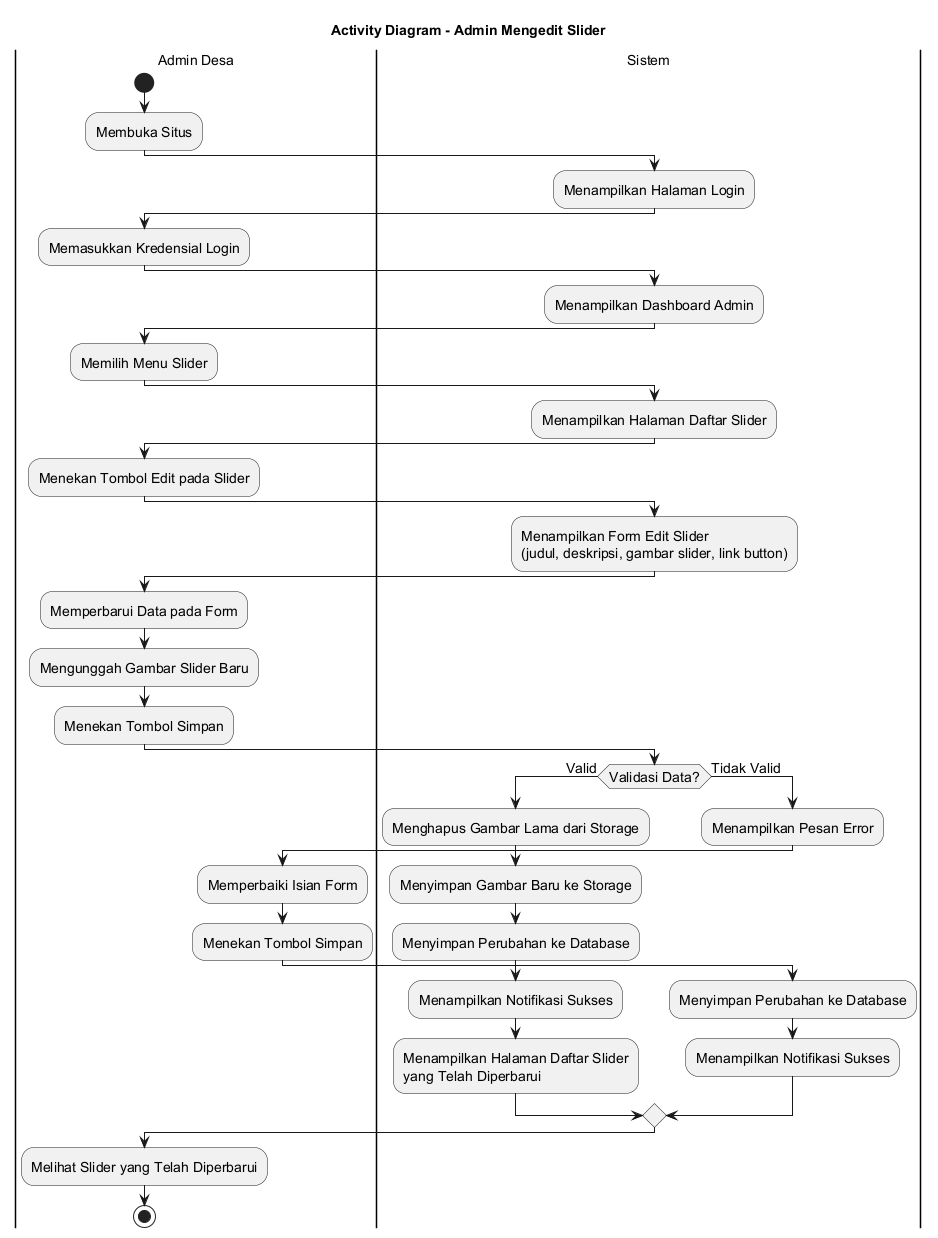

The diagram above was rendered by PlantUML. Its source (embedded in the PNG):
@startuml
skinparamlocked defaultFontSize 14
title Activity Diagram - Admin Mengedit Slider

|Admin Desa|
start
:Membuka Situs;

|Sistem|
:Menampilkan Halaman Login;

|Admin Desa|
:Memasukkan Kredensial Login;

|Sistem|
:Menampilkan Dashboard Admin;

|Admin Desa|
:Memilih Menu Slider;

|Sistem|
:Menampilkan Halaman Daftar Slider;

|Admin Desa|
:Menekan Tombol Edit pada Slider;

|Sistem|
:Menampilkan Form Edit Slider
(judul, deskripsi, gambar slider, link button);

|Admin Desa|
:Memperbarui Data pada Form;
:Mengunggah Gambar Slider Baru;
:Menekan Tombol Simpan;

|Sistem|
if (Validasi Data?) then (Valid)
    :Menghapus Gambar Lama dari Storage;
    :Menyimpan Gambar Baru ke Storage;
    :Menyimpan Perubahan ke Database;
    :Menampilkan Notifikasi Sukses;
    :Menampilkan Halaman Daftar Slider
    yang Telah Diperbarui;
else (Tidak Valid)
    :Menampilkan Pesan Error;
    |Admin Desa|
    :Memperbaiki Isian Form;
    :Menekan Tombol Simpan;
    |Sistem|
    :Menyimpan Perubahan ke Database;
    :Menampilkan Notifikasi Sukses;
endif

|Admin Desa|
:Melihat Slider yang Telah Diperbarui;

stop
@enduml